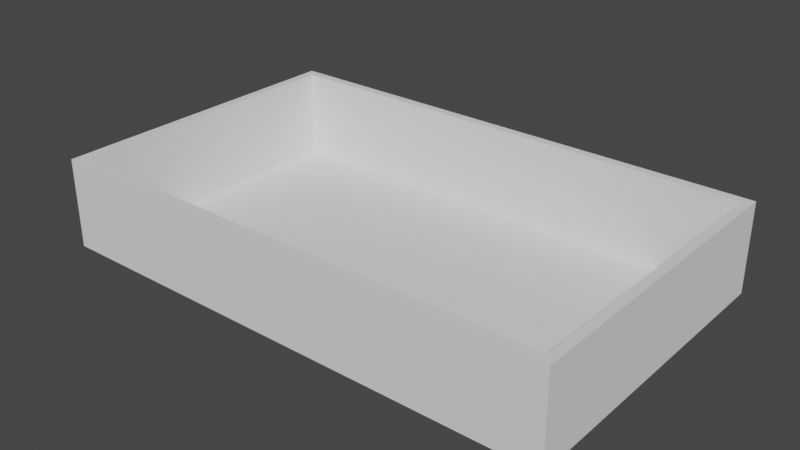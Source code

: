 # Source: depot.blend  (saved by Blender 3.0.42; exported with 4.5.12 LTS)
import bpy
from mathutils import Matrix  # noqa: F401  (used for matrix-valued properties, if any)

bpy.ops.wm.read_factory_settings(use_empty=True)
scene = bpy.context.scene
scene.name = 'Scene'

# ---- world
world_world = bpy.data.worlds.new('World'); scene.world = world_world
world_world.use_nodes = True; world_world.node_tree.nodes.clear()
_N = world_world.node_tree.nodes; _L = world_world.node_tree.links
n0 = _N.new('ShaderNodeOutputWorld'); n0.name = 'World Output'; n0.location = (300, 300)
n1 = _N.new('ShaderNodeBackground'); n1.name = 'Background'; n1.location = (10, 300)
n1.inputs[0].default_value = (0.05088, 0.05088, 0.05088, 1.0)
_L.new(n1.outputs[0], n0.inputs[0])
n0.is_active_output = True
world_world.color = (0.05088, 0.05088, 0.05088)
world_world.use_sun_shadow = False
world_world.sun_shadow_jitter_overblur = 0.0

# ---- meshes
me_plane_001 = bpy.data.meshes.new('Plane.001')
me_plane_001.from_pydata([(-17.42, -10.4, 0.0), (17.42, -10.4, 0.0), (-17.42, 10.4, 0.0), (17.42, 10.4, 0.0), (-16.83, 9.818, 0.0), (-16.83, -9.818, 0.0), (16.83, -9.818, 0.0), (16.83, 9.818, 0.0), (-16.83, 9.818, 5.925), (-16.83, -9.818, 5.925), (16.83, -9.818, 5.925), (16.83, 9.818, 5.925), (-17.42, 10.4, 5.925), (-17.42, -10.4, 5.925), (17.42, -10.4, 5.925), (17.42, 10.4, 5.925)], [], [(5, 6, 7, 4), (5, 4, 8, 9), (7, 6, 10, 11), (2, 0, 13, 12), (1, 3, 15, 14), (9, 8, 12, 13), (10, 9, 13, 14), (11, 10, 14, 15), (8, 11, 15, 12), (3, 2, 12, 15), (0, 1, 14, 13), (4, 7, 11, 8), (6, 5, 9, 10)])
_uv = me_plane_001.uv_layers.new(name='UVMap')
_uv.uv.foreach_set('vector', [0.01676, 0.02807, 0.9832, 0.02807, 0.9832, 0.9719, 0.01676, 0.9719, 0.01676, 0.02807, 0.01676, 0.9719, 0.01676, 0.9719, 0.01676, 0.02807, 0.9832, 0.9719, 0.9832, 0.02807, 0.9832, 0.02807, 0.9832, 0.9719, 0.0, 0.0, 0.0, 0.0, 0.0, 0.0, 0.0, 0.0, 0.0, 0.0, 0.0, 0.0, 0.0, 0.0, 0.0, 0.0, 0.01676, 0.02807, 0.01676, 0.9719, 0.0, 1.0, 0.0, 0.0, 0.9832, 0.02807, 0.01676, 0.02807, 0.0, 0.0, 1.0, 0.0, 0.9832, 0.9719, 0.9832, 0.02807, 1.0, 0.0, 1.0, 1.0, 0.01676, 0.9719, 0.9832, 0.9719, 1.0, 1.0, 0.0, 1.0, 0.0, 0.0, 0.0, 0.0, 0.0, 0.0, 0.0, 0.0, 0.0, 0.0, 0.0, 0.0, 0.0, 0.0, 0.0, 0.0, 0.01676, 0.9719, 0.9832, 0.9719, 0.9832, 0.9719, 0.01676, 0.9719, 0.9832, 0.02807, 0.01676, 0.02807, 0.01676, 0.02807, 0.9832, 0.02807])
me_plane_001.use_remesh_fix_poles = True
me_plane_001.use_remesh_preserve_attributes = False
me_plane_001.update()

# ---- objects
ob_plane_001 = bpy.data.objects.new('Plane.001', me_plane_001)

# ---- transforms, parenting, visibility, modifiers, constraints
ob_plane_001.location = (0.0, 0.0, 0.0)
ob_plane_001.scale = (1.039, 1.064, 1.059)

# ---- collection membership
scene.collection.objects.link(ob_plane_001)

# ---- scene / render settings (as saved in the file)
scene.frame_start = 1; scene.frame_end = 250; scene.frame_set(0)
scene.render.engine = 'BLENDER_EEVEE_NEXT'
scene.cycles.sampling_pattern = 'TABULATED_SOBOL'
scene.cycles.use_light_tree = False
scene.view_settings.view_transform = 'Filmic'
bpy.context.view_layer.update()

# ---- added for rendering (the .blend has no active camera and no usable light): camera, sun
cam_auto = bpy.data.cameras.new('AutoCamera')
cam_auto.lens = 50.0
cam_auto.sensor_width = 36.0
cam_auto.clip_end = 1000.0
ob_auto_camera = bpy.data.objects.new('AutoCamera', cam_auto)
scene.collection.objects.link(ob_auto_camera)
ob_auto_camera.location = (39.6914, -47.6297, 34.8911)
ob_auto_camera.rotation_euler = (1.09748, -7.21219e-08, 0.694738)
scene.camera = ob_auto_camera
light_auto_sun = bpy.data.lights.new('AutoSun', 'SUN')
light_auto_sun.energy = 3.0
light_auto_sun.angle = 0.0523599
ob_auto_sun = bpy.data.objects.new('AutoSun', light_auto_sun)
scene.collection.objects.link(ob_auto_sun)
ob_auto_sun.rotation_euler = (0.872665, 0.174533, 0.523599)
bpy.context.view_layer.update()
